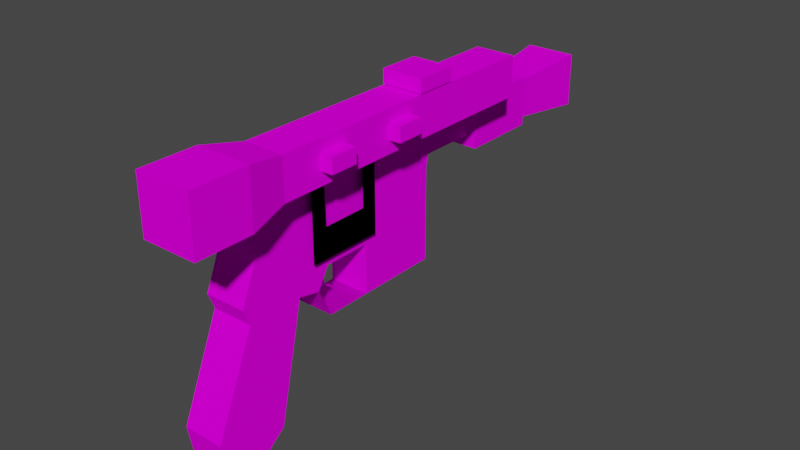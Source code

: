 # Source: dl44.blend  (saved by Blender 2.92.15; exported with 4.5.12 LTS)
import bpy
from mathutils import Matrix  # noqa: F401  (used for matrix-valued properties, if any)

bpy.ops.wm.read_factory_settings(use_empty=True)
scene = bpy.context.scene
scene.name = 'Scene'

# ---- collections
col_collection = bpy.data.collections.new('Collection'); scene.collection.children.link(col_collection)

# ---- images (referenced by path relative to the original .blend; pixels are not part of the script)
import os
ASSET_DIR = os.environ.get("B2B_ASSET_DIR", "")  # directory of the original .blend (textures are referenced by path, not embedded)
HERE = os.path.dirname(os.path.abspath(__file__))  # packed textures are extracted next to this script under _unpacked/

def load_image(name, relpath, width, height, colorspace="sRGB"):
    """Load a texture the original file referenced (path relative to the .blend, or extracted next to this script)."""
    p = next((c for c in (os.path.join(HERE, relpath), os.path.join(ASSET_DIR, relpath)) if relpath and os.path.exists(c)), "")
    if p:
        img = bpy.data.images.load(p, check_existing=True)
        img.name = name
    else:  # same state as the original file: an image datablock whose file is absent (Cycles renders it pink)
        img = bpy.data.images.new(name, width, height)
        img.source = "FILE"
        img.filepath = "//" + (relpath or name)
    img.colorspace_settings.name = colorspace
    return img
img_dl44layout_png_001 = load_image('dl44layout.png.001', 'dl44layout.png', 1024, 1024, 'sRGB')

# ---- materials (node trees are filled in below, after node groups)
mat_mat_diffuse_cutout_001 = bpy.data.materials.new('MAT_DIFFUSE_CUTOUT.001')
mat_mat_diffuse_cutout_001.use_transparent_shadow = False
mat_mat_diffuse_cutout_001.diffuse_color = (0.0, 0.0, 0.0, 1.0)
mat_mat_diffuse_cutout_001.roughness = 1.0
mat_mat_diffuse_cutout_001.specular_intensity = 0.0

# ---- material node trees
mat_mat_diffuse_cutout_001.use_nodes = True; mat_mat_diffuse_cutout_001.node_tree.nodes.clear()
_N = mat_mat_diffuse_cutout_001.node_tree.nodes; _L = mat_mat_diffuse_cutout_001.node_tree.links
n0 = _N.new('ShaderNodeOutputMaterial'); n0.name = 'Material Output'; n0.location = (300, 300)
n1 = _N.new('ShaderNodeBsdfPrincipled'); n1.name = 'Principled BSDF'; n1.location = (10, 300)
n1.distribution = 'GGX'
n1.subsurface_method = 'BURLEY'
n1.inputs[2].default_value = 1.0
n1.inputs[3].default_value = 1.0
n1.inputs[13].default_value = 0.0
n1.inputs[27].default_value = (0.0, 0.0, 0.0, 1.0)
n1.inputs[28].default_value = 1.0
n2 = _N.new('ShaderNodeTexImage'); n2.name = 'Image Texture'; n2.location = (-300, 600)
n2.image = img_dl44layout_png_001
_L.new(n1.outputs[0], n0.inputs[0])
_L.new(n2.outputs[0], n1.inputs[0])
n0.is_active_output = True

# ---- world
world_world = bpy.data.worlds.new('World'); scene.world = world_world
world_world.use_nodes = True; world_world.node_tree.nodes.clear()
_N = world_world.node_tree.nodes; _L = world_world.node_tree.links
n0 = _N.new('ShaderNodeOutputWorld'); n0.name = 'World Output'; n0.location = (300, 300)
n1 = _N.new('ShaderNodeBackground'); n1.name = 'Background'; n1.location = (10, 300)
n1.inputs[0].default_value = (0.05088, 0.05088, 0.05088, 1.0)
_L.new(n1.outputs[0], n0.inputs[0])
n0.is_active_output = True
world_world.color = (0.05088, 0.05088, 0.05088)
world_world.use_sun_shadow = False
world_world.sun_shadow_jitter_overblur = 0.0

# ---- meshes
me_dl44model_001 = bpy.data.meshes.new('dl44model.001')
me_dl44model_001.from_pydata([(0.1436, 0.2587, -0.2105), (-0.1436, 0.2587, 0.1343), (-0.1436, 0.2587, -0.2105), (-0.1436, 0.903, 0.7413), (0.1436, -0.6783, 0.7413), (0.1436, 0.903, 0.7413), (0.1436, 0.8344, -0.2105), (-0.1436, 0.8344, 0.4416), (0.1436, 0.8344, 0.4416), (-0.1436, 0.8344, -0.2105), (-0.1436, -0.0776, 0.1343), (-0.1436, -0.3156, 0.02269), (-0.1436, -0.6197, 0.4416), (0.1436, -0.7472, 0.1343), (-0.1436, -0.7472, 0.1343), (0.1436, 0.2587, 0.1343), (0.1436, -0.6616, -0.915), (-0.1436, -0.952, -0.8257), (-0.1436, -0.6616, -0.915), (0.1436, -0.7027, 0.02269), (0.1436, -0.3156, 0.02269), (-0.1436, -0.4979, -0.7848), (-0.1436, -0.7027, 0.02269), (0.1436, -0.9855, -0.6396), (0.1436, -0.4979, -0.7848), (-0.1436, -0.9855, -0.6396), (0.1436, -0.952, -0.8257), (0.1436, -0.0776, 0.1343), (-0.1436, -0.1593, -0.0108), (0.1436, -0.1593, -0.0108), (0.1436, -0.06254, -0.2117), (-0.1436, -0.06254, -0.2117), (-0.1436, -0.6783, 0.4416), (0.1436, -0.6197, 0.4416), (0.1436, -0.6783, 0.4416), (-0.1766, 2.441, 0.3989), (0.1766, 2.441, 0.7716), (0.1766, 2.441, 0.3989), (-0.1436, -0.6783, 0.7413), (-0.09317, 0.8521, 0.4912), (0.09317, 0.8521, 0.4912), (0.09317, 1.323, 0.4912), (-0.09317, 0.8972, 0.6792), (-0.09317, 1.323, 0.4912), (0.09317, 0.8972, 0.6792), (-0.09317, 1.323, 0.6792), (0.09317, 1.323, 0.6792), (-0.1631, 1.323, 0.4131), (0.1631, 1.323, 0.4131), (0.1631, 1.87, 0.4131), (-0.1631, 1.323, 0.7573), (-0.1631, 1.87, 0.4131), (0.1631, 1.323, 0.7573), (-0.1631, 1.87, 0.7573), (0.1631, 1.87, 0.7573), (0.1249, 1.87, 0.4535), (-0.1249, 1.87, 0.4535), (-0.1249, 1.87, 0.717), (0.1249, 1.87, 0.717), (-0.1766, 2.441, 0.7716), (0.1807, 0.3017, 0.2033), (0.1807, -0.2282, 0.2033), (0.1807, 0.1962, 0.4116), (0.4009, -1.244, 0.7353), (0.02369, -1.244, 1.113), (0.02369, -1.244, 0.7353), (0.3497, -0.592, 1.061), (0.07494, 1.438, 1.061), (0.07494, -0.592, 1.061), (0.3497, 1.438, 1.061), (0.07494, 1.438, 0.7866), (0.3497, 1.438, 0.7866), (0.07494, -0.592, 0.7866), (0.3497, -0.592, 0.7866), (0.02369, -0.8603, 0.7353), (0.4009, -0.8603, 1.113), (0.4009, -0.8603, 0.7353), (0.02369, -0.8603, 1.113), (0.4009, -1.244, 1.113), (0.4309, 0.237, 0.8745), (0.2881, 0.237, 0.9748), (0.2881, 0.237, 0.8745), (0.4309, 0.237, 0.9748), (0.2881, 0.426, 0.9748), (0.4309, 0.426, 0.9748), (0.2881, 0.426, 0.8745), (0.4309, 0.426, 0.8745), (0.4309, -0.3163, 0.8745), (0.2881, -0.3163, 0.9748), (0.2881, -0.3163, 0.8745), (0.4309, -0.3163, 0.9748), (0.2881, -0.1273, 0.9748), (0.4309, -0.1273, 0.9748), (0.2881, -0.1273, 0.8745), (0.4309, -0.1273, 0.8745), (0.3571, 0.5091, 1.07), (0.07524, 0.5091, 1.163), (0.07524, 0.5091, 1.07), (0.3571, 0.5091, 1.163), (0.07524, 0.7909, 1.163), (0.3571, 0.7909, 1.163), (0.07524, 0.7909, 1.07), (0.3571, 0.7909, 1.07), (0.02558, -0.06307, 0.02799), (-0.04495, -0.06338, 0.156), (-0.02558, -0.06307, 0.02799), (0.04495, -0.06338, 0.156), (-0.04495, 0.04677, 0.1465), (0.04495, 0.04677, 0.1465), (-0.02558, -0.009529, 0.0661), (0.02558, -0.009529, 0.0661), (-0.02558, 0.009529, -0.0661), (0.02558, 0.009529, -0.0661), (0.02558, -0.02615, -0.07325), (-0.02558, -0.02615, -0.07325), (-0.02558, 0.08099, -0.1233), (0.02558, 0.08099, -0.1233), (0.1807, 0.1962, 0.8202), (0.1807, 0.3017, 0.8202), (0.1807, -0.2282, 0.8202), (0.1807, -0.1226, 0.4116), (0.1807, -0.1226, 0.8202), (0.1436, 0.2587, -0.2105), (-0.1436, 0.2587, -0.2105), (-0.1436, -0.1593, -0.0108), (0.1436, -0.1593, -0.0108), (0.1436, -0.06254, -0.2117), (-0.1436, -0.06254, -0.2117), (0.1807, 0.3017, 0.2033), (0.1807, -0.2282, 0.2033), (0.1807, 0.1962, 0.4116), (0.1807, 0.1962, 0.8202), (0.1807, 0.3017, 0.8202), (0.1807, -0.2282, 0.8202), (0.1807, -0.1226, 0.4116), (0.1807, -0.1226, 0.8202)], [], [(3, 38, 4, 5), (90, 92, 91, 88), (6, 0, 2, 9), (81, 80, 83, 85), (61, 60, 62, 120), (15, 27, 10, 1), (86, 79, 81, 85), (14, 22, 19, 13), (20, 24, 21, 11), (84, 86, 85, 83), (82, 84, 83, 80), (79, 82, 80, 81), (74, 65, 64, 77), (77, 64, 78, 75), (105, 109, 111, 114), (28, 29, 30, 31), (76, 63, 65, 74), (58, 36, 59, 57), (7, 12, 32), (72, 68, 67, 70), (33, 8, 34), (71, 69, 66, 73), (42, 45, 43, 39), (71, 73, 72, 70), (7, 32, 38, 3), (57, 56, 51, 53), (100, 102, 101, 99), (44, 40, 41, 46), (66, 69, 67, 68), (103, 106, 104, 105), (109, 105, 104, 107), (50, 53, 51, 47), (102, 100, 98, 95), (97, 96, 99, 101), (31, 30, 0, 2), (7, 39, 40, 8), (57, 59, 35, 56), (55, 37, 36, 58), (56, 35, 37, 55), (8, 5, 4, 34), (18, 17, 25, 21), (102, 95, 97, 101), (110, 112, 111, 109), (98, 100, 99, 96), (69, 71, 70, 67), (95, 98, 96, 97), (35, 59, 36, 37), (68, 77, 75, 66), (72, 74, 77, 68), (73, 66, 75, 76), (108, 110, 109, 107), (89, 88, 91, 93), (11, 28, 29, 20), (75, 78, 63, 76), (27, 29, 28, 10), (25, 17, 26, 23), (24, 16, 18, 21), (22, 25, 23, 19), (16, 26, 17, 18), (94, 92, 90, 87), (94, 87, 89, 93), (6, 9, 7, 8), (87, 90, 88, 89), (47, 51, 49, 48), (86, 84, 82, 79), (13, 33, 12, 14), (33, 34, 32, 12), (114, 115, 116, 113), (39, 43, 41, 40), (105, 114, 113, 103), (92, 94, 93, 91), (52, 54, 53, 50), (106, 108, 107, 104), (73, 76, 74, 72), (48, 49, 54, 52), (21, 25, 22, 11), (51, 56, 55, 49), (110, 108, 106, 103), (63, 78, 64, 65), (6, 8, 15, 0), (44, 46, 45, 42), (103, 113, 112, 110), (34, 4, 38, 32), (112, 113, 116), (112, 116, 115, 111), (114, 111, 115), (19, 23, 24, 20), (24, 23, 26, 16), (22, 14, 11), (10, 28, 11), (27, 33, 13, 20), (20, 29, 27), (9, 2, 1, 7), (10, 12, 7, 1), (14, 12, 10, 11), (119, 61, 120, 121), (13, 19, 20), (42, 39, 7, 3), (33, 27, 15, 8), (52, 46, 41, 48), (40, 44, 5, 8), (50, 47, 43, 45), (55, 58, 54, 49), (48, 41, 43, 47), (118, 117, 62, 60), (0, 15, 1, 2), (5, 44, 42, 3), (52, 50, 45, 46), (129, 134, 130, 128), (124, 127, 126, 125), (127, 123, 122, 126), (133, 135, 134, 129), (132, 128, 130, 131), (53, 54, 58, 57)])
me_dl44model_001.polygons.foreach_set('use_smooth', [True] * 114)
_k = set([(0, 2), (0, 6), (0, 15), (0, 30), (1, 2), (1, 10), (1, 15), (2, 9), (2, 31), (3, 5), (3, 7), (3, 38), (3, 42), (4, 5), (4, 34), (4, 38), (5, 8), (5, 44), (6, 8), (6, 9), (7, 8), (7, 9), (7, 12), (7, 32), (8, 33), (8, 34), (10, 27), (10, 28), (11, 20), (11, 21), (11, 28), (12, 14), (12, 32), (12, 33), (13, 14), (13, 19), (13, 33), (14, 22), (15, 27), (16, 18), (16, 24), (16, 26), (17, 18), (17, 25), (17, 26), (18, 21), (19, 22), (19, 23), (20, 24), (20, 29), (21, 24), (22, 25), (23, 25), (23, 26), (27, 29), (28, 29), (28, 31), (29, 30), (30, 31), (32, 34), (32, 38), (33, 34), (35, 37), (35, 56), (35, 59), (36, 37), (36, 58), (36, 59), (37, 55), (39, 40), (39, 42), (39, 43), (40, 41), (40, 44), (41, 43), (41, 46), (42, 44), (42, 45), (43, 45), (44, 46), (45, 46), (45, 50), (46, 52), (47, 48), (47, 50), (47, 51), (48, 49), (48, 52), (49, 51), (49, 54), (50, 52), (50, 53), (51, 53), (52, 54), (53, 54), (55, 56), (55, 58), (56, 57), (57, 58), (57, 59), (60, 61), (60, 118), (61, 119), (62, 117), (62, 120), (63, 65), (63, 76), (63, 78), (64, 65), (64, 77), (64, 78), (65, 74), (66, 68), (66, 69), (66, 73), (66, 75), (67, 68), (67, 69), (67, 70), (68, 72), (68, 77), (69, 71), (70, 71), (70, 72), (71, 73), (72, 73), (72, 74), (73, 76), (74, 76), (74, 77), (75, 76), (75, 77), (75, 78), (79, 81), (79, 82), (79, 86), (80, 81), (80, 82), (80, 83), (81, 85), (82, 84), (83, 84), (83, 85), (84, 86), (85, 86), (87, 89), (87, 90), (87, 94), (88, 89), (88, 90), (88, 91), (89, 93), (90, 92), (91, 92), (91, 93), (92, 94), (93, 94), (95, 97), (95, 98), (95, 102), (96, 97), (96, 98), (96, 99), (97, 101), (98, 100), (99, 100), (99, 101), (100, 102), (101, 102), (103, 105), (103, 106), (103, 110), (103, 113), (104, 105), (104, 106), (104, 107), (105, 109), (105, 114), (106, 108), (107, 108), (107, 109), (108, 110), (109, 110), (109, 111), (110, 112), (111, 112), (111, 115), (112, 116), (113, 114), (113, 116), (114, 115), (115, 116), (117, 118), (119, 121), (120, 121), (122, 123), (122, 126), (123, 127), (124, 125), (124, 127), (125, 126), (126, 127), (128, 129), (128, 132), (129, 133), (130, 131), (130, 134), (131, 132), (133, 135), (134, 135)])
me_dl44model_001.attributes.new('sharp_edge', 'BOOLEAN', 'EDGE').data.foreach_set('value', [ (min(e.vertices), max(e.vertices)) in _k for e in me_dl44model_001.edges])
_uv = me_dl44model_001.uv_layers.new(name='UVMap')
_uv.uv.foreach_set('vector', [0.3593, 0.4139, 0.2419, 0.4139, 0.2419, 0.3905, 0.3593, 0.3905, 0.7422, 0.6092, 0.7579, 0.6092, 0.7579, 0.6171, 0.7422, 0.6171, 0.9062, 0.2265, 0.8722, 0.2265, 0.8722, 0.2108, 0.9062, 0.2108, 0.8379, 0.2408, 0.8379, 0.2408, 0.8379, 0.2408, 0.8379, 0.2408, 0.8904, 0.2736, 0.8517, 0.2736, 0.8594, 0.2888, 0.8827, 0.2888, 0.8747, 0.1641, 0.8516, 0.1641, 0.8516, 0.1484, 0.8747, 0.1484, 0.8046, 0.6015, 0.789, 0.6015, 0.789, 0.5938, 0.8046, 0.5938, 0.6797, 0.1601, 0.6797, 0.1679, 0.6641, 0.1679, 0.6641, 0.1601, 0.6641, 0.2891, 0.6641, 0.2463, 0.6797, 0.2463, 0.6797, 0.2891, 0.8046, 0.6094, 0.8046, 0.6015, 0.8124, 0.6015, 0.8124, 0.6094, 0.789, 0.6094, 0.8046, 0.6094, 0.8046, 0.6171, 0.789, 0.6171, 0.789, 0.6015, 0.789, 0.6094, 0.7812, 0.6094, 0.7812, 0.6015, 0.5664, 0.6527, 0.6016, 0.6527, 0.6016, 0.6839, 0.5664, 0.6839, 0.6055, 0.7233, 0.6055, 0.688, 0.6365, 0.688, 0.6365, 0.7233, 0.5703, 0.2365, 0.5763, 0.2407, 0.5784, 0.226, 0.5744, 0.2252, 0.6405, 0.2462, 0.6249, 0.2462, 0.6249, 0.2345, 0.6405, 0.2345, 0.6365, 0.613, 0.6365, 0.6486, 0.6055, 0.6486, 0.6055, 0.613, 0.5736, 0.467, 0.5701, 0.4297, 0.5935, 0.4297, 0.5899, 0.467, 0.8379, 0.2408, 0.8379, 0.2408, 0.8379, 0.2408, 0.6639, 0.5549, 0.6639, 0.5314, 0.836, 0.5314, 0.836, 0.5549, 0.8379, 0.2408, 0.8379, 0.2408, 0.8379, 0.2408, 0.836, 0.4845, 0.836, 0.508, 0.6639, 0.508, 0.6639, 0.4845, 0.4023, 0.3984, 0.4375, 0.3984, 0.4375, 0.414, 0.3985, 0.414, 0.836, 0.5783, 0.6639, 0.5783, 0.6639, 0.5549, 0.836, 0.5549, 0.3543, 0.4375, 0.2419, 0.4375, 0.2419, 0.4139, 0.3593, 0.4139, 0.5364, 0.4402, 0.5185, 0.4402, 0.5157, 0.4374, 0.5392, 0.4374, 0.789, 0.633, 0.7969, 0.633, 0.7969, 0.6564, 0.789, 0.6564, 0.4023, 0.3827, 0.3985, 0.3672, 0.4375, 0.3672, 0.4375, 0.3827, 0.6639, 0.508, 0.836, 0.508, 0.836, 0.5314, 0.6639, 0.5314, 0.5622, 0.2416, 0.5639, 0.2585, 0.553, 0.2585, 0.5547, 0.2416, 0.5763, 0.2407, 0.5703, 0.2365, 0.5703, 0.2507, 0.5826, 0.2497, 0.4766, 0.4139, 0.5157, 0.4139, 0.5157, 0.4374, 0.4766, 0.4374, 0.789, 0.6251, 0.789, 0.633, 0.7657, 0.633, 0.7657, 0.6251, 0.7657, 0.6643, 0.7657, 0.6564, 0.789, 0.6564, 0.789, 0.6643, 0.6405, 0.2345, 0.6249, 0.2345, 0.6249, 0.219, 0.6405, 0.219, 0.3825, 0.4139, 0.3789, 0.4095, 0.3789, 0.3946, 0.3825, 0.3905, 0.6301, 0.4263, 0.5935, 0.4297, 0.5935, 0.4061, 0.6301, 0.4095, 0.5344, 0.4097, 0.5701, 0.4061, 0.5701, 0.4297, 0.5344, 0.4262, 0.5898, 0.3687, 0.5935, 0.4061, 0.5701, 0.4061, 0.5735, 0.3687, 0.3541, 0.3671, 0.3593, 0.3905, 0.2419, 0.3905, 0.2419, 0.3671, 0.7078, 0.1852, 0.6905, 0.1905, 0.6885, 0.2015, 0.7175, 0.1929, 0.789, 0.6875, 0.7657, 0.6875, 0.7657, 0.6643, 0.789, 0.6643, 0.6092, 0.2413, 0.6092, 0.2267, 0.6169, 0.2267, 0.6169, 0.2413, 0.7657, 0.633, 0.789, 0.633, 0.789, 0.6564, 0.7657, 0.6564, 0.836, 0.508, 0.8592, 0.508, 0.8592, 0.5314, 0.836, 0.5314, 0.7578, 0.633, 0.7657, 0.633, 0.7657, 0.6564, 0.7578, 0.6564, 0.5935, 0.4061, 0.5935, 0.4297, 0.5701, 0.4297, 0.5701, 0.4061, 0.6098, 0.7466, 0.6055, 0.7233, 0.6365, 0.7233, 0.6321, 0.7466, 0.543, 0.6569, 0.5664, 0.6527, 0.5664, 0.6839, 0.543, 0.6797, 0.6993, 0.657, 0.6993, 0.6796, 0.6763, 0.6839, 0.6763, 0.6527, 0.6081, 0.2503, 0.6092, 0.2413, 0.6169, 0.2413, 0.618, 0.2503, 0.8379, 0.2408, 0.8379, 0.2408, 0.8379, 0.2408, 0.8379, 0.2408, 0.8284, 0.1484, 0.8403, 0.1484, 0.8403, 0.1641, 0.8284, 0.1641, 0.6763, 0.6839, 0.6408, 0.6839, 0.6408, 0.6527, 0.6763, 0.6527, 0.8516, 0.1641, 0.8403, 0.1641, 0.8403, 0.1484, 0.8516, 0.1484, 0.6797, 0.2032, 0.6797, 0.2141, 0.6641, 0.2141, 0.6641, 0.2032, 0.6641, 0.2463, 0.6641, 0.2344, 0.6797, 0.2344, 0.6797, 0.2463, 0.6797, 0.1679, 0.6797, 0.2032, 0.6641, 0.2032, 0.6641, 0.1679, 0.6641, 0.2344, 0.6641, 0.2141, 0.6797, 0.2141, 0.6797, 0.2344, 0.7579, 0.6015, 0.7579, 0.6092, 0.7422, 0.6092, 0.7422, 0.6015, 0.7579, 0.6015, 0.7422, 0.6015, 0.7422, 0.5936, 0.7579, 0.5936, 0.9062, 0.2265, 0.9216, 0.2265, 0.9216, 0.2658, 0.9062, 0.2658, 0.7422, 0.6015, 0.7422, 0.6092, 0.7345, 0.6092, 0.7345, 0.6015, 0.4766, 0.4374, 0.5157, 0.4374, 0.5157, 0.4607, 0.4766, 0.4607, 0.8046, 0.6015, 0.8046, 0.6094, 0.789, 0.6094, 0.789, 0.6015, 0.6641, 0.1601, 0.6641, 0.1409, 0.6797, 0.1409, 0.6797, 0.1601, 0.2136, 0.3905, 0.2187, 0.3905, 0.2187, 0.4139, 0.2136, 0.4139, 0.5547, 0.2269, 0.5547, 0.2113, 0.5622, 0.2113, 0.5622, 0.2269, 0.3985, 0.414, 0.4375, 0.414, 0.4375, 0.4295, 0.3985, 0.4295, 0.5547, 0.2416, 0.5547, 0.2269, 0.5622, 0.2269, 0.5622, 0.2416, 0.7579, 0.6092, 0.7579, 0.6015, 0.7657, 0.6015, 0.7657, 0.6092, 0.4766, 0.3906, 0.5157, 0.3906, 0.5157, 0.4139, 0.4766, 0.4139, 0.8379, 0.2408, 0.8379, 0.2408, 0.8379, 0.2408, 0.8379, 0.2408, 0.6324, 0.5897, 0.6365, 0.613, 0.6055, 0.613, 0.6097, 0.5897, 0.4766, 0.3671, 0.5157, 0.3671, 0.5157, 0.3906, 0.4766, 0.3906, 0.7175, 0.1929, 0.6885, 0.2015, 0.7053, 0.2409, 0.7284, 0.2409, 0.5157, 0.4374, 0.5185, 0.4402, 0.5185, 0.4579, 0.5157, 0.4607, 0.5919, 0.2407, 0.5981, 0.2496, 0.586, 0.2507, 0.586, 0.2365, 0.6365, 0.6527, 0.6365, 0.6839, 0.6055, 0.6839, 0.6055, 0.6527, 0.9062, 0.2265, 0.9062, 0.2658, 0.8722, 0.2475, 0.8722, 0.2265, 0.4023, 0.3827, 0.4375, 0.3827, 0.4375, 0.3984, 0.4023, 0.3984, 0.586, 0.2365, 0.5901, 0.2253, 0.594, 0.2261, 0.5919, 0.2407, 0.2187, 0.3905, 0.2419, 0.3905, 0.2419, 0.4139, 0.2187, 0.4139, 0.594, 0.2261, 0.5901, 0.2253, 0.6019, 0.2198, 0.6092, 0.2267, 0.6092, 0.2185, 0.6169, 0.2185, 0.6169, 0.2267, 0.5744, 0.2252, 0.5784, 0.226, 0.5864, 0.2197, 0.8149, 0.2408, 0.7981, 0.2014, 0.8271, 0.1928, 0.8379, 0.2408, 0.8271, 0.1928, 0.7981, 0.2014, 0.8001, 0.1903, 0.8173, 0.185, 0.7053, 0.2409, 0.7027, 0.2476, 0.7284, 0.2409, 0.7425, 0.2476, 0.7377, 0.2389, 0.7284, 0.2409, 0.8521, 0.2475, 0.8198, 0.2658, 0.8122, 0.2474, 0.8379, 0.2408, 0.8379, 0.2408, 0.8472, 0.2388, 0.8521, 0.2475, 0.7967, 0.2271, 0.7625, 0.2271, 0.7625, 0.2476, 0.7967, 0.2658, 0.7425, 0.2476, 0.7103, 0.2658, 0.7967, 0.2658, 0.7625, 0.2476, 0.7027, 0.2476, 0.7103, 0.2658, 0.7425, 0.2476, 0.7284, 0.2409, 0.8904, 0.3187, 0.8904, 0.2736, 0.8827, 0.2888, 0.8827, 0.3187, 0.8122, 0.2474, 0.8149, 0.2408, 0.8379, 0.2408, 0.3639, 0.4095, 0.3789, 0.4095, 0.3825, 0.4139, 0.3593, 0.4139, 0.8198, 0.2658, 0.8521, 0.2475, 0.8722, 0.2475, 0.9062, 0.2658, 0.4766, 0.3906, 0.4716, 0.3853, 0.4716, 0.3725, 0.4766, 0.3671, 0.3789, 0.3946, 0.3639, 0.3946, 0.3593, 0.3905, 0.3825, 0.3905, 0.4532, 0.3906, 0.4532, 0.3671, 0.4582, 0.3725, 0.4582, 0.3853, 0.5185, 0.4579, 0.5364, 0.4579, 0.5392, 0.4607, 0.5157, 0.4607, 0.4766, 0.3671, 0.4716, 0.3725, 0.4582, 0.3725, 0.4532, 0.3671, 0.8517, 0.3187, 0.8594, 0.3187, 0.8594, 0.2888, 0.8517, 0.2736, 0.8673, 0.2111, 0.8673, 0.232, 0.8514, 0.232, 0.8514, 0.2111, 0.3593, 0.3905, 0.3639, 0.3946, 0.3639, 0.4095, 0.3593, 0.4139, 0.4766, 0.3906, 0.4532, 0.3906, 0.4582, 0.3853, 0.4716, 0.3853, 0.8904, 0.2736, 0.8827, 0.2888, 0.8594, 0.2888, 0.8517, 0.2736, 0.6405, 0.2462, 0.6405, 0.2345, 0.6249, 0.2345, 0.6249, 0.2462, 0.6405, 0.2345, 0.6405, 0.219, 0.6249, 0.219, 0.6249, 0.2345, 0.8904, 0.3187, 0.8827, 0.3187, 0.8827, 0.2888, 0.8904, 0.2736, 0.8517, 0.3187, 0.8517, 0.2736, 0.8594, 0.2888, 0.8594, 0.3187, 0.5157, 0.4139, 0.5157, 0.3906, 0.5157, 0.3906, 0.5157, 0.4139])
me_dl44model_001.materials.append(mat_mat_diffuse_cutout_001)
me_dl44model_001.use_remesh_preserve_volume = False
me_dl44model_001.use_remesh_preserve_attributes = False
me_dl44model_001.use_mirror_vertex_groups = False
me_dl44model_001.update()
me_dl44model_001.normals_split_custom_set([tuple(v) for v in zip(*[iter([2.625e-07, 1.508e-07, 1.0, 2.625e-07, 1.508e-07, 1.0, 2.625e-07, 1.508e-07, 1.0, 2.625e-07, 1.508e-07, 1.0, 0.0, 6.307e-07, 1.0, 0.0, 6.307e-07, 1.0, 0.0, 6.307e-07, 1.0, 0.0, 6.307e-07, 1.0, 0.0, -1.812e-07, -1.0, 0.0, -1.812e-07, -1.0, 0.0, -1.812e-07, -1.0, 0.0, -1.812e-07, -1.0, -1.0, -3.929e-07, 9.368e-14, -1.0, -3.929e-07, 9.368e-14, -1.0, -3.929e-07, 9.368e-14, -1.0, -3.929e-07, 9.368e-14, 1.0, 3.056e-07, -8.871e-14, 1.0, 3.261e-07, -8.871e-14, 1.0, 3.33e-07, -7.36e-14, 1.0, 2.94e-07, -7.36e-14, 0.0, -1.772e-07, -1.0, 0.0, -1.772e-07, -1.0, 0.0, -1.772e-07, -1.0, 0.0, -1.772e-07, -1.0, 5.52e-07, -3.154e-07, -1.0, 5.52e-07, -3.154e-07, -1.0, 5.52e-07, -3.154e-07, -1.0, 5.52e-07, -3.154e-07, -1.0, 3.845e-07, -0.929, -0.3701, 3.845e-07, -0.929, -0.3701, 3.845e-07, -0.929, -0.3701, 3.845e-07, -0.929, -0.3701, -2.82e-07, 0.9754, -0.2203, -2.82e-07, 0.9754, -0.2203, -2.82e-07, 0.9754, -0.2203, -2.82e-07, 0.9754, -0.2203, -4.173e-07, 1.0, 0.0, -4.173e-07, 1.0, 0.0, -4.173e-07, 1.0, 0.0, -4.173e-07, 1.0, 0.0, 0.0, 3.154e-07, 1.0, 0.0, 3.154e-07, 1.0, 0.0, 3.154e-07, 1.0, 0.0, 3.154e-07, 1.0, 3.13e-07, -1.0, 2.599e-07, 3.13e-07, -1.0, 2.599e-07, 3.13e-07, -1.0, 2.599e-07, 3.13e-07, -1.0, 2.599e-07, -1.0, -3.211e-07, 9.805e-14, -1.0, -3.211e-07, 9.805e-14, -1.0, -3.211e-07, 9.805e-14, -1.0, -3.211e-07, 9.805e-14, 0.0, 3.103e-07, 1.0, 0.0, 3.103e-07, 1.0, 0.0, 3.103e-07, 1.0, 0.0, 3.103e-07, 1.0, -1.0, -3.812e-07, -2.783e-10, -1.0, -3.812e-07, -2.783e-10, -1.0, -3.718e-07, 1.478e-08, -1.0, -3.769e-07, 6.68e-09, -2.911e-07, 0.901, 0.4338, -2.911e-07, 0.901, 0.4338, -2.911e-07, 0.901, 0.4338, -2.911e-07, 0.901, 0.4338, 0.0, 0.0, -1.0, 0.0, 0.0, -1.0, 0.0, 0.0, -1.0, 0.0, 0.0, -1.0, 0.0, -0.09508, 0.9955, 0.0, -0.09508, 0.9955, 0.0, -0.09508, 0.9955, 0.0, -0.09508, 0.9955, 0.5776, 0.6729, 0.4623, 0.8603, -0.4439, -0.2506, 0.1885, -0.5774, 0.7944, -1.0, -3.239e-07, 1.019e-13, -1.0, -3.239e-07, 1.019e-13, -1.0, -3.239e-07, 1.019e-13, -1.0, -3.239e-07, 1.019e-13, 0.1502, -0.2706, -0.9509, -0.1182, -0.3827, -0.9163, -0.1182, 0.3827, -0.9163, 1.0, 3.339e-07, -1.019e-13, 1.0, 3.339e-07, -1.019e-13, 1.0, 3.339e-07, -1.019e-13, 1.0, 3.339e-07, -1.019e-13, -1.0, -3.208e-07, -1.772e-09, -1.0, -3.208e-07, -1.772e-09, -1.0, -3.208e-07, -1.772e-09, -1.0, -3.208e-07, -1.772e-09, -2.137e-07, -1.761e-07, -1.0, -2.137e-07, -1.761e-07, -1.0, -2.137e-07, -1.761e-07, -1.0, -2.137e-07, -1.761e-07, -1.0, -1.0, -3.31e-07, 1.321e-08, -1.0, -3.31e-07, 1.321e-08, -1.0, -3.31e-07, 1.321e-08, -1.0, -3.31e-07, 1.321e-08, 0.1634, -0.581, 0.7973, 0.0, 1.0, -1.6e-06, 0.0, 1.0, -1.614e-06, 0.9364, 0.07858, 0.342, -2.115e-07, 1.0, 0.0, -2.115e-07, 1.0, 0.0, -2.115e-07, 1.0, 0.0, -2.115e-07, 1.0, 0.0, 1.0, 3.091e-07, -1.903e-08, 1.0, 3.091e-07, -1.903e-08, 1.0, 3.091e-07, -1.903e-08, 1.0, 3.091e-07, -1.903e-08, 4.274e-07, 1.761e-07, 1.0, 4.274e-07, 1.761e-07, 1.0, 4.274e-07, 1.761e-07, 1.0, 4.274e-07, 1.761e-07, 1.0, 2.641e-07, -1.0, -0.00245, 2.641e-07, -1.0, -0.00245, 2.641e-07, -1.0, -0.00245, 2.641e-07, -1.0, -0.00245, -0.981, 0.03341, -0.1913, -0.981, 0.03341, -0.1913, -0.981, 0.03341, -0.1913, -0.981, 0.03341, -0.1913, -1.0, -3.247e-07, 1.511e-13, -1.0, -3.247e-07, 1.511e-13, -1.0, -3.247e-07, 1.511e-13, -1.0, -3.247e-07, 1.511e-13, 1.0, 2.863e-07, 0.0, 1.0, 2.863e-07, 0.0, 1.0, 2.863e-07, 0.0, 1.0, 2.863e-07, 0.0, -1.0, -3.221e-07, 0.0, -1.0, -3.221e-07, 0.0, -1.0, -3.221e-07, 0.0, -1.0, -3.221e-07, 0.0, 3.826e-08, -0.003805, 1.0, 3.826e-08, -0.003805, 1.0, 3.826e-08, -0.003805, 1.0, 3.826e-08, -0.003805, 1.0, -0.1428, 0.9395, -0.3115, -0.07208, 0.9679, -0.2409, 0.07209, 0.9679, -0.2408, 0.07001, 0.9676, -0.2426, -0.9959, -0.09014, 4.082e-08, -0.9959, -0.09014, 4.082e-08, -0.9959, -0.09014, 4.082e-08, -0.9959, -0.09014, 4.082e-08, 0.9959, -0.09014, 8.165e-08, 0.9959, -0.09014, 8.165e-08, 0.9959, -0.09014, 8.165e-08, 0.9959, -0.09014, 8.165e-08, 0.0, -0.09508, -0.9955, 0.0, -0.09508, -0.9955, 0.0, -0.09508, -0.9955, 0.0, -0.09508, -0.9955, 1.0, 3.375e-07, 1.11e-08, 1.0, 3.375e-07, 1.11e-08, 1.0, 3.375e-07, 1.11e-08, 1.0, 3.375e-07, 1.11e-08, -1.0, -2.963e-07, 2.843e-08, -1.0, -2.963e-07, 2.843e-08, -1.0, -3.059e-07, 9.906e-09, -1.0, -3.066e-07, 8.57e-09, 0.0, 0.0, -1.0, 0.0, 0.0, -1.0, 0.0, 0.0, -1.0, 0.0, 0.0, -1.0, -3.243e-07, 0.9898, 0.1427, -3.243e-07, 0.9898, 0.1427, -3.243e-07, 0.9898, 0.1427, -3.243e-07, 0.9898, 0.1427, 0.0, 0.0, 1.0, 0.0, 0.0, 1.0, 0.0, 0.0, 1.0, 0.0, 0.0, 1.0, -4.339e-07, 1.0, -1.184e-06, -4.339e-07, 1.0, -1.184e-06, -4.339e-07, 1.0, -1.184e-06, -4.339e-07, 1.0, -1.184e-06, 2.115e-07, -1.0, 0.0, 2.115e-07, -1.0, 0.0, 2.115e-07, -1.0, 0.0, 2.115e-07, -1.0, 0.0, 0.0, 1.0, -9.058e-07, 0.0, 1.0, -9.058e-07, 0.0, 1.0, -9.058e-07, 0.0, 1.0, -9.058e-07, 0.0, 0.1877, 0.9822, 0.0, 0.1877, 0.9822, 0.0, 0.1877, 0.9822, 0.0, 0.1877, 0.9822, -0.9822, 0.1877, 0.0, -0.9822, 0.1877, 0.0, -0.9822, 0.1877, 0.0, -0.9822, 0.1877, 0.0, 0.9822, 0.1877, -8.37e-08, 0.9822, 0.1877, -8.37e-08, 0.9822, 0.1877, -8.37e-08, 0.9822, 0.1877, -8.37e-08, -2.018e-07, 0.8191, -0.5737, -2.018e-07, 0.8191, -0.5737, -2.018e-07, 0.8191, -0.5737, -2.018e-07, 0.8191, -0.5737, -1.0, -2.947e-07, 4.684e-14, -1.0, -2.947e-07, 4.684e-14, -1.0, -2.947e-07, 4.684e-14, -1.0, -2.947e-07, 4.684e-14, 6.593e-08, -0.2095, -0.9778, 6.593e-08, -0.2095, -0.9778, 6.593e-08, -0.2095, -0.9778, 6.593e-08, -0.2095, -0.9778, 1.0, 4.112e-07, -9.805e-14, 1.0, 4.112e-07, -9.805e-14, 1.0, 4.112e-07, -9.805e-14, 1.0, 4.112e-07, -9.805e-14, -2.823e-07, 0.8714, -0.4905, -2.823e-07, 0.8714, -0.4905, -2.823e-07, 0.8714, -0.4905, -2.823e-07, 0.8714, -0.4905, 0.0, -0.9842, -0.1772, 0.0, -0.9842, -0.1772, 0.0, -0.9842, -0.1772, 0.0, -0.9842, -0.1772, 0.0, 0.6225, -0.7826, 0.0, 0.6225, -0.7826, 0.0, 0.6225, -0.7826, 0.0, 0.6225, -0.7826, 1.801e-07, -0.9197, 0.3927, 1.801e-07, -0.9197, 0.3927, 1.801e-07, -0.9197, 0.3927, 1.801e-07, -0.9197, 0.3927, 3.415e-07, -0.294, -0.9558, 3.415e-07, -0.294, -0.9558, 3.415e-07, -0.294, -0.9558, 3.415e-07, -0.294, -0.9558, 1.0, 3.929e-07, -9.368e-14, 1.0, 3.929e-07, -9.368e-14, 1.0, 3.929e-07, -9.368e-14, 1.0, 3.929e-07, -9.368e-14, -5.52e-07, -6.307e-07, -1.0, -5.52e-07, -6.307e-07, -1.0, -5.52e-07, -6.307e-07, -1.0, -5.52e-07, -6.307e-07, -1.0, 0.0, 1.0, -1.591e-07, 0.0, 1.0, -1.591e-07, 0.0, 1.0, -1.591e-07, 0.0, 1.0, -1.591e-07, 4.173e-07, -1.0, 2.599e-07, 4.173e-07, -1.0, 2.599e-07, 4.173e-07, -1.0, 2.599e-07, 4.173e-07, -1.0, 2.599e-07, 0.0, -1.091e-07, -1.0, 0.0, -1.091e-07, -1.0, 0.0, -1.091e-07, -1.0, 0.0, -1.091e-07, -1.0, 1.0, 0.0, -4.684e-14, 1.0, 0.0, -4.684e-14, 1.0, 0.0, -4.684e-14, 1.0, 0.0, -4.684e-14, 3.118e-07, -0.9237, 0.3832, 3.118e-07, -0.9237, 0.3832, 3.118e-07, -0.9237, 0.3832, 3.118e-07, -0.9237, 0.3832, -1.106e-07, 0.0, -1.0, -1.106e-07, 0.0, -1.0, -1.106e-07, 0.0, -1.0, -1.106e-07, 0.0, -1.0, 1.539e-07, -0.4231, -0.9061, 1.539e-07, -0.4231, -0.9061, 1.539e-07, -0.4231, -0.9061, 1.539e-07, -0.4231, -0.9061, 0.0, -1.898e-07, -1.0, 0.0, -1.898e-07, -1.0, 0.0, -1.898e-07, -1.0, 0.0, -1.898e-07, -1.0, 2.956e-07, -0.9395, -0.3426, 2.956e-07, -0.9395, -0.3426, 2.956e-07, -0.9395, -0.3426, 2.956e-07, -0.9395, -0.3426, -3.13e-07, 1.0, 0.0, -3.13e-07, 1.0, 0.0, -3.13e-07, 1.0, 0.0, -3.13e-07, 1.0, 0.0, 0.0, 1.091e-07, 1.0, 0.0, 1.091e-07, 1.0, 0.0, 1.091e-07, 1.0, 0.0, 1.091e-07, 1.0, -1.874e-07, 0.08618, 0.9963, -1.874e-07, 0.08618, 0.9963, -1.874e-07, 0.08618, 0.9963, -1.874e-07, 0.08618, 0.9963, 0.0, 0.1877, -0.9822, 0.0, 0.1877, -0.9822, 0.0, 0.1877, -0.9822, 0.0, 0.1877, -0.9822, 1.0, 3.247e-07, 0.0, 1.0, 3.247e-07, 0.0, 1.0, 3.247e-07, 0.0, 1.0, 3.247e-07, 0.0, -1.0, -3.066e-07, 8.57e-09, -1.0, -3.059e-07, 9.906e-09, -1.0, -3.289e-07, 3.295e-09, -1.0, -3.441e-07, -1.451e-08, 0.0, 1.0, -1.614e-06, 0.0, 1.0, -1.6e-06, 0.0, 1.0, -1.6e-06, 0.0, 1.0, -1.614e-06, 0.981, 0.03342, -0.1913, 0.981, 0.03342, -0.1913, 0.981, 0.03342, -0.1913, 0.981, 0.03342, -0.1913, 3.16e-07, -1.0, 0.0, 3.16e-07, -1.0, 0.0, 3.16e-07, -1.0, 0.0, 3.16e-07, -1.0, 0.0, 1.0, 3.505e-07, -5.943e-13, 1.0, 3.426e-07, 2.029e-09, 1.0, 3.362e-07, 3.657e-09, 1.0, 3.505e-07, -5.943e-13, 0.0, 2.798e-07, 1.0, 0.0, 2.798e-07, 1.0, 0.0, 2.798e-07, 1.0, 0.0, 2.798e-07, 1.0, 1.0, 2.791e-07, 2.783e-10, 1.0, 2.777e-07, -6.68e-09, 1.0, 2.76e-07, -1.478e-08, 1.0, 2.791e-07, 2.783e-10, 3.113e-07, -1.0, 0.0, 3.113e-07, -1.0, 0.0, 3.113e-07, -1.0, 0.0, 3.113e-07, -1.0, 0.0, 1.0, 2.76e-07, -1.478e-08, 1.0, 2.777e-07, -6.68e-09, 1.0, 2.739e-07, -2.557e-08, -1.989e-07, 0.6247, 0.7809, -1.989e-07, 0.6247, 0.7809, -1.989e-07, 0.6247, 0.7809, -1.989e-07, 0.6247, 0.7809, -1.0, -3.769e-07, 6.68e-09, -1.0, -3.718e-07, 1.478e-08, -1.0, -3.651e-07, 2.557e-08, 1.0, 2.675e-07, 6.303e-08, 1.0, 2.964e-07, -9.906e-09, 1.0, 2.955e-07, -8.57e-09, 1.0, 3.021e-07, 1.328e-08, 1.0, 2.955e-07, -8.57e-09, 1.0, 2.964e-07, -9.906e-09, 1.0, 3.098e-07, -2.843e-08, 1.0, 3.098e-07, -2.843e-08, -1.0, -3.289e-07, 3.295e-09, -1.0, -3.451e-07, -1.317e-08, -1.0, -3.441e-07, -1.451e-08, -1.0, -3.496e-07, -9.406e-09, -1.0, -4.031e-07, 8.306e-09, -1.0, -3.441e-07, -1.451e-08, 1.0, 3.189e-07, 5.736e-09, 1.0, 3.204e-07, 1.11e-08, 1.0, 2.909e-07, 5.629e-08, 1.0, 3.021e-07, 1.328e-08, 1.0, 3.021e-07, 1.328e-08, 1.0, 2.932e-07, -8.306e-09, 1.0, 3.189e-07, 5.736e-09, -1.0, -3.375e-07, 5.943e-13, -1.0, -3.375e-07, 5.943e-13, -1.0, -3.381e-07, -3.657e-09, -1.0, -3.378e-07, -2.029e-09, -1.0, -3.496e-07, -9.406e-09, -1.0, -3.435e-07, -2.302e-08, -1.0, -3.378e-07, -2.029e-09, -1.0, -3.381e-07, -3.657e-09, -1.0, -3.451e-07, -1.317e-08, -1.0, -3.435e-07, -2.302e-08, -1.0, -3.496e-07, -9.406e-09, -1.0, -3.441e-07, -1.451e-08, 1.0, 2.753e-07, -4.923e-14, 1.0, 3.056e-07, -8.871e-14, 1.0, 2.94e-07, -7.36e-14, 1.0, 2.753e-07, -4.923e-14, 1.0, 2.909e-07, 5.629e-08, 1.0, 2.675e-07, 6.303e-08, 1.0, 3.021e-07, 1.328e-08, -0.099, 0.9795, -0.1756, -0.07208, 0.9679, -0.2409, -0.1428, 0.9395, -0.3115, -0.1423, 0.973, -0.1816, 1.0, 3.204e-07, 1.11e-08, 1.0, 3.189e-07, 5.736e-09, 1.0, 3.362e-07, 3.657e-09, 1.0, 3.426e-07, 2.029e-09, 1.705e-06, -1.0, 0.0, 1.705e-06, -1.0, 0.0, 9.86e-07, -1.0, -3.636e-07, 9.172e-07, -1.0, -3.985e-07, 0.07209, 0.9679, -0.2408, 0.1423, 0.9724, -0.1849, 0.1423, 0.973, -0.1816, 0.07001, 0.9676, -0.2426, 0.0, -1.0, 0.0, 1.245e-07, -1.0, -3.985e-07, 1.136e-07, -1.0, -3.636e-07, 0.0, -1.0, 0.0, 0.0, 1.0, -1.6e-06, -4.794e-05, 0.04974, 0.9988, 0.0003831, 0.04974, 0.9988, 0.0, 1.0, -1.614e-06, 9.172e-07, -1.0, -3.985e-07, 9.86e-07, -1.0, -3.636e-07, 1.136e-07, -1.0, -3.636e-07, 1.245e-07, -1.0, -3.985e-07, 1.0, 3.442e-07, -4.923e-14, 1.0, 3.442e-07, -4.923e-14, 1.0, 3.33e-07, -7.36e-14, 1.0, 3.261e-07, -8.871e-14, 3.113e-07, -1.0, 4.664e-06, 3.113e-07, -1.0, 4.664e-06, 3.113e-07, -1.0, 4.664e-06, 3.113e-07, -1.0, 4.664e-06, 0.0317, 0.9976, -0.0618, -0.03034, 0.9924, -0.1196, 0.0, 0.9957, -0.09288, -0.03171, 0.9976, -0.06181, 2.326e-07, -1.0, 7.447e-07, 2.326e-07, -1.0, 7.447e-07, 2.326e-07, -1.0, 7.447e-07, 2.326e-07, -1.0, 7.447e-07, -1.0, -3.187e-07, 8.871e-14, -1.0, -3.021e-07, 7.36e-14, -1.0, -3.021e-07, 7.36e-14, -1.0, -3.187e-07, 8.871e-14, 2.908e-07, -0.901, -0.4338, 2.908e-07, -0.901, -0.4338, 2.908e-07, -0.901, -0.4338, 2.908e-07, -0.901, -0.4338, 0.0, 0.003805, -1.0, 0.0, 0.003805, -1.0, 0.0, 0.003805, -1.0, 0.0, 0.003805, -1.0, -1.0, -2.753e-07, 4.923e-14, -1.0, -2.753e-07, 4.923e-14, -1.0, -3.021e-07, 7.36e-14, -1.0, -3.187e-07, 8.871e-14, -1.0, -2.753e-07, 4.923e-14, -1.0, -3.187e-07, 8.871e-14, -1.0, -3.021e-07, 7.36e-14, -1.0, -2.753e-07, 4.923e-14, 0.9364, 0.07858, 0.342, 0.0003831, 0.04974, 0.9988, -4.794e-05, 0.04974, 0.9988, 0.1634, -0.581, 0.7973])] * 3)])

# ---- objects
ob_dl44model = bpy.data.objects.new('dl44model', me_dl44model_001)
ob_main_hand = bpy.data.objects.new('main_hand', None)
ob_muzzle_flash = bpy.data.objects.new('muzzle_flash', None)

# ---- transforms, parenting, visibility, modifiers, constraints
ob_dl44model.location = (0.0, 0.0, 0.0)
ob_dl44model.lineart.crease_threshold = 0.0
ob_main_hand.location = (0.0, 0.0, 0.0)
ob_main_hand.empty_display_type = 'ARROWS'
ob_main_hand.lineart.crease_threshold = 0.0
ob_muzzle_flash.location = (-8.047e-07, 2.441, 0.5852)
ob_muzzle_flash.empty_display_type = 'ARROWS'
ob_muzzle_flash.lineart.crease_threshold = 0.0

# ---- collection membership
col_collection.objects.link(ob_dl44model)
col_collection.objects.link(ob_main_hand)
col_collection.objects.link(ob_muzzle_flash)

# ---- scene / render settings (as saved in the file)
scene.frame_start = 1; scene.frame_end = 250; scene.frame_set(1)
scene.render.engine = 'BLENDER_EEVEE_NEXT'
scene.cycles.use_denoising = False
scene.cycles.samples = 128
scene.cycles.sampling_pattern = 'TABULATED_SOBOL'
scene.cycles.use_adaptive_sampling = False
scene.cycles.use_light_tree = False
scene.view_settings.view_transform = 'Filmic'
bpy.context.view_layer.update()

# ---- added for rendering (the .blend has no active camera and no usable light): camera, sun
cam_auto = bpy.data.cameras.new('AutoCamera')
cam_auto.lens = 50.0
cam_auto.sensor_width = 36.0
cam_auto.clip_end = 1000.0
ob_auto_camera = bpy.data.objects.new('AutoCamera', cam_auto)
scene.collection.objects.link(ob_auto_camera)
ob_auto_camera.location = (4.08163, -4.14711, 3.28735)
ob_auto_camera.rotation_euler = (1.09748, -7.21219e-08, 0.694738)
scene.camera = ob_auto_camera
light_auto_sun = bpy.data.lights.new('AutoSun', 'SUN')
light_auto_sun.energy = 3.0
light_auto_sun.angle = 0.0523599
ob_auto_sun = bpy.data.objects.new('AutoSun', light_auto_sun)
scene.collection.objects.link(ob_auto_sun)
ob_auto_sun.rotation_euler = (0.872665, 0.174533, 0.523599)
bpy.context.view_layer.update()
